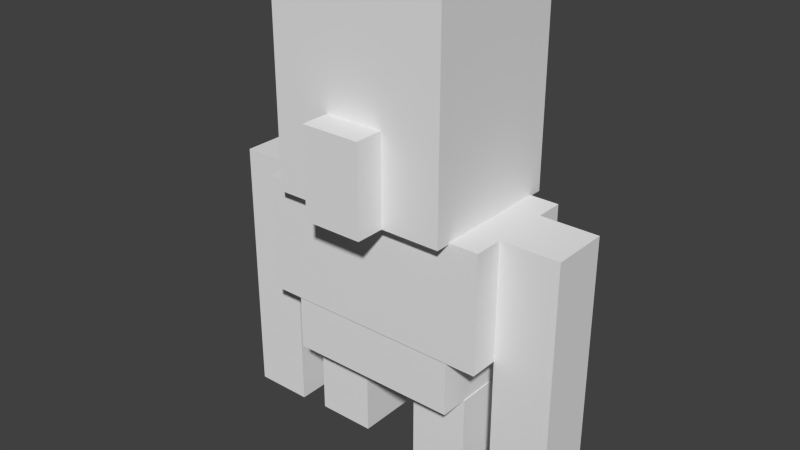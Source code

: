 # Source: agent.blend  (saved by Blender 2.76.0; exported with 4.5.12 LTS)
import bpy
from mathutils import Matrix  # noqa: F401  (used for matrix-valued properties, if any)

bpy.ops.wm.read_factory_settings(use_empty=True)
scene = bpy.context.scene
scene.name = 'Scene'

# ---- collections
col_collection_1 = bpy.data.collections.new('Collection 1'); scene.collection.children.link(col_collection_1)

# ---- world
world_world = bpy.data.worlds.new('World'); scene.world = world_world
world_world.color = (0.05088, 0.05088, 0.05088)
world_world.use_sun_shadow = False
world_world.sun_shadow_jitter_overblur = 0.0
world_world.cycles.sampling_method = 'MANUAL'
world_world.cycles.sample_map_resolution = 256

# ---- meshes
me_leg_left = bpy.data.meshes.new('leg.left')
me_leg_left.from_pydata([(-1.0, -1.0, -1.0), (-1.0, -1.0, 1.0), (-1.0, 1.0, -1.0), (-1.0, 1.0, 1.0), (1.0, -1.0, -1.0), (1.0, -1.0, 1.0), (1.0, 1.0, -1.0), (1.0, 1.0, 1.0)], [], [(0, 1, 3, 2), (2, 3, 7, 6), (6, 7, 5, 4), (4, 5, 1, 0), (2, 6, 4, 0), (7, 3, 1, 5)])
_uv = me_leg_left.uv_layers.new(name='UVMap')
_uv.uv.foreach_set('vector', [0.3125, 0.03125, 0.3125, 0.125, 0.25, 0.125, 0.25, 0.03125, 0.5, 0.03125, 0.5, 0.125, 0.4375, 0.125, 0.4375, 0.03125, 0.4375, 0.03125, 0.4375, 0.125, 0.375, 0.125, 0.375, 0.03125, 0.375, 0.03125, 0.375, 0.125, 0.3125, 0.125, 0.3125, 0.03125, 0.4375, 0.1875, 0.375, 0.1875, 0.375, 0.125, 0.4375, 0.125, 0.375, 0.1875, 0.3125, 0.1875, 0.3125, 0.125, 0.375, 0.125])
me_leg_left.use_remesh_preserve_volume = False
me_leg_left.use_remesh_preserve_attributes = False
me_leg_left.use_mirror_vertex_groups = False
me_leg_left.update()
me_leg_right = bpy.data.meshes.new('leg.right')
me_leg_right.from_pydata([(-1.0, -1.0, -1.0), (-1.0, -1.0, 1.0), (-1.0, 1.0, -1.0), (-1.0, 1.0, 1.0), (1.0, -1.0, -1.0), (1.0, -1.0, 1.0), (1.0, 1.0, -1.0), (1.0, 1.0, 1.0)], [], [(0, 1, 3, 2), (2, 3, 7, 6), (6, 7, 5, 4), (4, 5, 1, 0), (2, 6, 4, 0), (7, 3, 1, 5)])
_uv = me_leg_right.uv_layers.new(name='UVMap')
_uv.uv.foreach_set('vector', [0.0625, 0.03125, 0.0625, 0.125, 0.0, 0.125, 0.0, 0.03125, 0.25, 0.03125, 0.25, 0.125, 0.1875, 0.125, 0.1875, 0.03125, 0.1875, 0.03125, 0.1875, 0.125, 0.125, 0.125, 0.125, 0.03125, 0.125, 0.03125, 0.125, 0.125, 0.0625, 0.125, 0.0625, 0.03125, 0.1875, 0.1875, 0.125, 0.1875, 0.125, 0.125, 0.1875, 0.125, 0.125, 0.1875, 0.0625, 0.1875, 0.0625, 0.125, 0.125, 0.125])
me_leg_right.use_remesh_preserve_volume = False
me_leg_right.use_remesh_preserve_attributes = False
me_leg_right.use_mirror_vertex_groups = False
me_leg_right.update()
me_body_low = bpy.data.meshes.new('body.low')
me_body_low.from_pydata([(-1.0, -1.0, -1.0), (-1.0, -1.0, 1.0), (-1.0, 1.0, -1.0), (-1.0, 1.0, 1.0), (1.0, -1.0, -1.0), (1.0, -1.0, 1.0), (1.0, 1.0, -1.0), (1.0, 1.0, 1.0)], [], [(0, 1, 3, 2), (2, 3, 7, 6), (6, 7, 5, 4), (4, 5, 1, 0), (2, 6, 4, 0), (7, 3, 1, 5)])
_uv = me_body_low.uv_layers.new(name='UVMap')
_uv.uv.foreach_set('vector', [0.125, 0.1875, 0.125, 0.25, 0.0, 0.25, 0.0, 0.1875, 0.625, 0.1875, 0.625, 0.25, 0.4375, 0.25, 0.4375, 0.1875, 0.4375, 0.1875, 0.4375, 0.25, 0.3125, 0.25, 0.3125, 0.1875, 0.3125, 0.1875, 0.3125, 0.25, 0.125, 0.25, 0.125, 0.1875, 0.5, 0.375, 0.3125, 0.375, 0.3125, 0.25, 0.5, 0.25, 0.3125, 0.375, 0.125, 0.375, 0.125, 0.25, 0.3125, 0.25])
me_body_low.use_remesh_preserve_volume = False
me_body_low.use_remesh_preserve_attributes = False
me_body_low.use_mirror_vertex_groups = False
me_body_low.update()
me_body_top = bpy.data.meshes.new('body.top')
me_body_top.from_pydata([(-1.0, -1.0, -1.0), (-1.0, -1.0, 1.0), (-1.0, 1.0, -1.0), (-1.0, 1.0, 1.0), (1.0, -1.0, -1.0), (1.0, -1.0, 1.0), (1.0, 1.0, -1.0), (1.0, 1.0, 1.0)], [], [(0, 1, 3, 2), (2, 3, 7, 6), (6, 7, 5, 4), (4, 5, 1, 0), (2, 6, 4, 0), (7, 3, 1, 5)])
_uv = me_body_top.uv_layers.new(name='UVMap')
_uv.uv.foreach_set('vector', [0.125, 0.375, 0.125, 0.5, 0.0, 0.5, 0.0, 0.375, 0.75, 0.375, 0.75, 0.5, 0.5, 0.5, 0.5, 0.375, 0.5, 0.375, 0.5, 0.5, 0.375, 0.5, 0.375, 0.375, 0.375, 0.375, 0.375, 0.5, 0.125, 0.5, 0.125, 0.375, 0.625, 0.625, 0.375, 0.625, 0.375, 0.5, 0.625, 0.5, 0.375, 0.625, 0.125, 0.625, 0.125, 0.5, 0.375, 0.5])
me_body_top.use_remesh_preserve_volume = False
me_body_top.use_remesh_preserve_attributes = False
me_body_top.use_mirror_vertex_groups = False
me_body_top.update()
me_nose = bpy.data.meshes.new('nose')
me_nose.from_pydata([(-1.0, -1.0, -1.0), (-1.0, -1.0, 1.0), (-1.0, 1.0, -1.0), (-1.0, 1.0, 1.0), (1.0, -1.0, -1.0), (1.0, -1.0, 1.0), (1.0, 1.0, -1.0), (1.0, 1.0, 1.0)], [], [(0, 1, 3, 2), (2, 3, 7, 6), (6, 7, 5, 4), (4, 5, 1, 0), (2, 6, 4, 0), (7, 3, 1, 5)])
_uv = me_nose.uv_layers.new(name='UVMap')
_uv.uv.foreach_set('vector', [0.5625, 0.8438, 0.5625, 0.9375, 0.5312, 0.9375, 0.5312, 0.8438, 0.7188, 0.8438, 0.7188, 0.9375, 0.6562, 0.9375, 0.6562, 0.8438, 0.6562, 0.8438, 0.6562, 0.9375, 0.625, 0.9375, 0.625, 0.8438, 0.625, 0.8438, 0.625, 0.9375, 0.5625, 0.9375, 0.5625, 0.8438, 0.6875, 0.9688, 0.625, 0.9688, 0.625, 0.9375, 0.6875, 0.9375, 0.625, 0.9688, 0.5625, 0.9688, 0.5625, 0.9375, 0.625, 0.9375])
me_nose.use_remesh_preserve_volume = False
me_nose.use_remesh_preserve_attributes = False
me_nose.use_mirror_vertex_groups = False
me_nose.update()
me_head = bpy.data.meshes.new('head')
me_head.from_pydata([(-1.0, -1.0, -1.0), (-1.0, -1.0, 1.0), (-1.0, 1.0, -1.0), (-1.0, 1.0, 1.0), (1.0, -1.0, -1.0), (1.0, -1.0, 1.0), (1.0, 1.0, -1.0), (1.0, 1.0, 1.0)], [], [(0, 1, 3, 2), (2, 3, 7, 6), (6, 7, 5, 4), (4, 5, 1, 0), (2, 6, 4, 0), (7, 3, 1, 5)])
_uv = me_head.uv_layers.new(name='UVMap')
_uv.uv.foreach_set('vector', [0.1562, 0.625, 0.1562, 0.8438, 0.0, 0.8438, 0.0, 0.625, 0.6875, 0.625, 0.6875, 0.8438, 0.5, 0.8438, 0.5, 0.625, 0.5, 0.625, 0.5, 0.8438, 0.3438, 0.8438, 0.3438, 0.625, 0.3438, 0.625, 0.3438, 0.8438, 0.1562, 0.8438, 0.1562, 0.625, 0.5312, 1.0, 0.3438, 1.0, 0.3438, 0.8438, 0.5312, 0.8438, 0.3438, 1.0, 0.1562, 1.0, 0.1562, 0.8438, 0.3438, 0.8438])
me_head.use_remesh_preserve_volume = False
me_head.use_remesh_preserve_attributes = False
me_head.use_mirror_vertex_groups = False
me_head.update()
me_arm_right = bpy.data.meshes.new('arm.right')
me_arm_right.from_pydata([(-1.0, -1.0, -1.0), (-1.0, -1.0, 1.0), (-1.0, 1.0, -1.0), (-1.0, 1.0, 1.0), (1.0, -1.0, -1.0), (1.0, -1.0, 1.0), (1.0, 1.0, -1.0), (1.0, 1.0, 1.0)], [], [(0, 1, 3, 2), (2, 3, 7, 6), (6, 7, 5, 4), (4, 5, 1, 0), (2, 6, 4, 0), (7, 3, 1, 5)])
_uv = me_arm_right.uv_layers.new(name='UVMap')
_uv.uv.foreach_set('vector', [0.8125, 0.3125, 0.8125, 0.5938, 0.75, 0.5938, 0.75, 0.3125, 1.0, 0.3125, 1.0, 0.5938, 0.9375, 0.5938, 0.9375, 0.3125, 0.9375, 0.3125, 0.9375, 0.5938, 0.875, 0.5938, 0.875, 0.3125, 0.875, 0.3125, 0.875, 0.5938, 0.8125, 0.5938, 0.8125, 0.3125, 0.875, 0.5938, 0.9375, 0.5938, 0.9375, 0.6562, 0.875, 0.6562, 0.875, 0.6562, 0.8125, 0.6562, 0.8125, 0.5938, 0.875, 0.5938])
me_arm_right.use_remesh_preserve_volume = False
me_arm_right.use_remesh_preserve_attributes = False
me_arm_right.use_mirror_vertex_groups = False
me_arm_right.update()
me_arm_left = bpy.data.meshes.new('arm.left')
me_arm_left.from_pydata([(-1.0, -1.0, -1.0), (-1.0, -1.0, 1.0), (-1.0, 1.0, -1.0), (-1.0, 1.0, 1.0), (1.0, -1.0, -1.0), (1.0, -1.0, 1.0), (1.0, 1.0, -1.0), (1.0, 1.0, 1.0)], [], [(0, 1, 3, 2), (2, 3, 7, 6), (6, 7, 5, 4), (4, 5, 1, 0), (2, 6, 4, 0), (7, 3, 1, 5)])
_uv = me_arm_left.uv_layers.new(name='UVMap')
_uv.uv.foreach_set('vector', [0.8125, 0.6562, 0.8125, 0.9375, 0.75, 0.9375, 0.75, 0.6562, 1.0, 0.6562, 1.0, 0.9375, 0.9375, 0.9375, 0.9375, 0.6562, 0.9375, 0.6562, 0.9375, 0.9375, 0.875, 0.9375, 0.875, 0.6562, 0.875, 0.6562, 0.875, 0.9375, 0.8125, 0.9375, 0.8125, 0.6562, 0.875, 0.9375, 0.9375, 0.9375, 0.9375, 1.0, 0.875, 1.0, 0.875, 1.0, 0.8125, 1.0, 0.8125, 0.9375, 0.875, 0.9375])
me_arm_left.use_remesh_preserve_volume = False
me_arm_left.use_remesh_preserve_attributes = False
me_arm_left.use_mirror_vertex_groups = False
me_arm_left.update()
arm_armature = bpy.data.armatures.new('Armature')  # bones are not reproduced

# ---- objects
ob_armature = bpy.data.objects.new('Armature', arm_armature)
ob_leg_left = bpy.data.objects.new('leg.left', me_leg_left)
ob_leg_right = bpy.data.objects.new('leg.right', me_leg_right)
ob_body_low = bpy.data.objects.new('body.low', me_body_low)
ob_body_top = bpy.data.objects.new('body.top', me_body_top)
ob_nose = bpy.data.objects.new('nose', me_nose)
ob_head = bpy.data.objects.new('head', me_head)
ob_arm_right = bpy.data.objects.new('arm.right', me_arm_right)
ob_arm_left = bpy.data.objects.new('arm.left', me_arm_left)

# ---- transforms, parenting, visibility, modifiers, constraints
ob_armature.location = (0.0, 0.0, 0.9878)
ob_armature.show_in_front = True
ob_armature.lineart.crease_threshold = 0.0
ob_leg_left.parent = ob_armature
ob_leg_left.matrix_parent_inverse = Matrix(((1.0, 0.0, 0.0, 0.0), (0.0, 1.0, 0.0, 0.0), (0.0, 0.0, 1.0, -0.9878), (0.0, 0.0, 0.0, 1.0)))
ob_leg_left.location = (0.397, 0.0, 0.2995)
ob_leg_left.scale = (0.2, 0.2, 0.3)
ob_leg_left.lineart.crease_threshold = 0.0
_vg = ob_leg_left.vertex_groups.new(name='body.top')
_vg = ob_leg_left.vertex_groups.new(name='head')
_vg = ob_leg_left.vertex_groups.new(name='nose')
_vg = ob_leg_left.vertex_groups.new(name='arm.right')
_vg = ob_leg_left.vertex_groups.new(name='arm.left')
_vg = ob_leg_left.vertex_groups.new(name='body.low')
_vg = ob_leg_left.vertex_groups.new(name='leg.right')
_vg = ob_leg_left.vertex_groups.new(name='leg.left')
_vg.add([0, 1, 2, 3, 4, 5, 6, 7], 1.0, 'REPLACE')
_m = ob_leg_left.modifiers.new('Armature', 'ARMATURE')
_m.object = ob_armature
ob_leg_right.parent = ob_armature
ob_leg_right.matrix_parent_inverse = Matrix(((1.0, 0.0, 0.0, 0.0), (0.0, 1.0, 0.0, 0.0), (0.0, 0.0, 1.0, -0.9878), (0.0, 0.0, 0.0, 1.0)))
ob_leg_right.location = (-0.397, 0.0, 0.2995)
ob_leg_right.scale = (0.2, 0.2, 0.3)
ob_leg_right.lineart.crease_threshold = 0.0
_vg = ob_leg_right.vertex_groups.new(name='body.top')
_vg = ob_leg_right.vertex_groups.new(name='head')
_vg = ob_leg_right.vertex_groups.new(name='nose')
_vg = ob_leg_right.vertex_groups.new(name='arm.right')
_vg = ob_leg_right.vertex_groups.new(name='arm.left')
_vg = ob_leg_right.vertex_groups.new(name='body.low')
_vg = ob_leg_right.vertex_groups.new(name='leg.right')
_vg.add([0, 1, 2, 3, 4, 5, 6, 7], 1.0, 'REPLACE')
_vg = ob_leg_right.vertex_groups.new(name='leg.left')
_m = ob_leg_right.modifiers.new('Armature', 'ARMATURE')
_m.object = ob_armature
ob_body_low.parent = ob_armature
ob_body_low.matrix_parent_inverse = Matrix(((1.0, 0.0, 0.0, 0.0), (0.0, 1.0, 0.0, 0.0), (0.0, 0.0, 1.0, -0.9878), (0.0, 0.0, 0.0, 1.0)))
ob_body_low.location = (0.0, 0.0, 0.7896)
ob_body_low.scale = (0.59, 0.39, 0.19)
ob_body_low.lineart.crease_threshold = 0.0
_vg = ob_body_low.vertex_groups.new(name='body.top')
_vg = ob_body_low.vertex_groups.new(name='head')
_vg = ob_body_low.vertex_groups.new(name='nose')
_vg = ob_body_low.vertex_groups.new(name='arm.right')
_vg = ob_body_low.vertex_groups.new(name='arm.left')
_vg = ob_body_low.vertex_groups.new(name='body.low')
_vg.add([0, 1, 2, 3, 4, 5, 6, 7], 1.0, 'REPLACE')
_vg = ob_body_low.vertex_groups.new(name='leg.right')
_vg = ob_body_low.vertex_groups.new(name='leg.left')
_m = ob_body_low.modifiers.new('Armature', 'ARMATURE')
_m.object = ob_armature
ob_body_top.parent = ob_armature
ob_body_top.matrix_parent_inverse = Matrix(((1.0, 0.0, 0.0, 0.0), (0.0, 1.0, 0.0, 0.0), (0.0, 0.0, 1.0, -0.9878), (0.0, 0.0, 0.0, 1.0)))
ob_body_top.location = (0.0, 0.0, 1.378)
ob_body_top.scale = (0.8, 0.4, 0.4)
ob_body_top.lineart.crease_threshold = 0.0
_vg = ob_body_top.vertex_groups.new(name='body.top')
_vg.add([0, 1, 2, 3, 4, 5, 6, 7], 1.0, 'REPLACE')
_vg = ob_body_top.vertex_groups.new(name='head')
_vg = ob_body_top.vertex_groups.new(name='nose')
_vg = ob_body_top.vertex_groups.new(name='arm.right')
_vg = ob_body_top.vertex_groups.new(name='arm.left')
_vg = ob_body_top.vertex_groups.new(name='body.low')
_vg = ob_body_top.vertex_groups.new(name='leg.right')
_vg = ob_body_top.vertex_groups.new(name='leg.left')
_m = ob_body_top.modifiers.new('Armature', 'ARMATURE')
_m.object = ob_armature
ob_nose.parent = ob_armature
ob_nose.matrix_parent_inverse = Matrix(((1.0, 0.0, 0.0, 0.0), (0.0, 1.0, 0.0, 0.0), (0.0, 0.0, 1.0, -0.9878), (0.0, 0.0, 0.0, 1.0)))
ob_nose.location = (0.0, -0.5982, 2.069)
ob_nose.scale = (0.2, 0.1, 0.3)
ob_nose.lineart.crease_threshold = 0.0
_vg = ob_nose.vertex_groups.new(name='body.top')
_vg = ob_nose.vertex_groups.new(name='head')
_vg = ob_nose.vertex_groups.new(name='nose')
_vg.add([0, 1, 2, 3, 4, 5, 6, 7], 1.0, 'REPLACE')
_vg = ob_nose.vertex_groups.new(name='arm.right')
_vg = ob_nose.vertex_groups.new(name='arm.left')
_vg = ob_nose.vertex_groups.new(name='body.low')
_vg = ob_nose.vertex_groups.new(name='leg.right')
_vg = ob_nose.vertex_groups.new(name='leg.left')
_m = ob_nose.modifiers.new('Armature', 'ARMATURE')
_m.object = ob_armature
ob_head.parent = ob_armature
ob_head.matrix_parent_inverse = Matrix(((1.0, 0.0, 0.0, 0.0), (0.0, 1.0, 0.0, 0.0), (0.0, 0.0, 1.0, -0.9878), (0.0, 0.0, 0.0, 1.0)))
ob_head.location = (0.0, 0.0, 2.468)
ob_head.scale = (0.6, 0.5, 0.7)
ob_head.lineart.crease_threshold = 0.0
_vg = ob_head.vertex_groups.new(name='body.top')
_vg = ob_head.vertex_groups.new(name='head')
_vg.add([0, 1, 2, 3, 4, 5, 6, 7], 1.0, 'REPLACE')
_vg = ob_head.vertex_groups.new(name='nose')
_vg = ob_head.vertex_groups.new(name='arm.right')
_vg = ob_head.vertex_groups.new(name='arm.left')
_vg = ob_head.vertex_groups.new(name='body.low')
_vg = ob_head.vertex_groups.new(name='leg.right')
_vg = ob_head.vertex_groups.new(name='leg.left')
_m = ob_head.modifiers.new('Armature', 'ARMATURE')
_m.object = ob_armature
ob_arm_right.parent = ob_armature
ob_arm_right.matrix_parent_inverse = Matrix(((1.0, 0.0, 0.0, 0.0), (0.0, 1.0, 0.0, 0.0), (0.0, 0.0, 1.0, -0.9878), (0.0, 0.0, 0.0, 1.0)))
ob_arm_right.location = (-0.9986, 0.0, 0.8812)
ob_arm_right.scale = (0.2, 0.2, 0.9)
ob_arm_right.lineart.crease_threshold = 0.0
_vg = ob_arm_right.vertex_groups.new(name='body.top')
_vg = ob_arm_right.vertex_groups.new(name='head')
_vg = ob_arm_right.vertex_groups.new(name='nose')
_vg = ob_arm_right.vertex_groups.new(name='arm.right')
_vg.add([0, 1, 2, 3, 4, 5, 6, 7], 1.0, 'REPLACE')
_vg = ob_arm_right.vertex_groups.new(name='arm.left')
_vg = ob_arm_right.vertex_groups.new(name='body.low')
_vg = ob_arm_right.vertex_groups.new(name='leg.right')
_vg = ob_arm_right.vertex_groups.new(name='leg.left')
_m = ob_arm_right.modifiers.new('Armature', 'ARMATURE')
_m.object = ob_armature
ob_arm_left.parent = ob_armature
ob_arm_left.matrix_parent_inverse = Matrix(((1.0, 0.0, 0.0, 0.0), (0.0, 1.0, 0.0, 0.0), (0.0, 0.0, 1.0, -0.9878), (0.0, 0.0, 0.0, 1.0)))
ob_arm_left.location = (0.9986, 0.0, 0.8812)
ob_arm_left.scale = (0.2, 0.2, 0.9)
ob_arm_left.lineart.crease_threshold = 0.0
_vg = ob_arm_left.vertex_groups.new(name='body.top')
_vg = ob_arm_left.vertex_groups.new(name='head')
_vg = ob_arm_left.vertex_groups.new(name='nose')
_vg = ob_arm_left.vertex_groups.new(name='arm.right')
_vg = ob_arm_left.vertex_groups.new(name='arm.left')
_vg.add([0, 1, 2, 3, 4, 5, 6, 7], 1.0, 'REPLACE')
_vg = ob_arm_left.vertex_groups.new(name='body.low')
_vg = ob_arm_left.vertex_groups.new(name='leg.right')
_vg = ob_arm_left.vertex_groups.new(name='leg.left')
_m = ob_arm_left.modifiers.new('Armature', 'ARMATURE')
_m.object = ob_armature

# ---- collection membership
col_collection_1.objects.link(ob_armature)
col_collection_1.objects.link(ob_leg_left)
col_collection_1.objects.link(ob_leg_right)
col_collection_1.objects.link(ob_body_low)
col_collection_1.objects.link(ob_body_top)
col_collection_1.objects.link(ob_nose)
col_collection_1.objects.link(ob_head)
col_collection_1.objects.link(ob_arm_right)
col_collection_1.objects.link(ob_arm_left)

# ---- scene / render settings (as saved in the file)
scene.frame_start = 0; scene.frame_end = 60; scene.frame_set(0)
scene.render.engine = 'BLENDER_EEVEE_NEXT'
scene.render.resolution_percentage = 50
scene.render.dither_intensity = 0.0
scene.render.film_transparent = True
scene.cycles.use_denoising = False
scene.cycles.samples = 10
scene.cycles.sampling_pattern = 'TABULATED_SOBOL'
scene.cycles.light_sampling_threshold = 0.0
scene.cycles.use_adaptive_sampling = False
scene.cycles.use_light_tree = False
scene.cycles.blur_glossy = 0.0
scene.cycles.pixel_filter_type = 'GAUSSIAN'
scene.cycles.sample_clamp_indirect = 0.0
scene.view_settings.view_transform = 'Standard'
bpy.context.view_layer.update()

# ---- added for rendering (the .blend has no active camera and no usable light): camera, sun
cam_auto = bpy.data.cameras.new('AutoCamera')
cam_auto.lens = 50.0
cam_auto.sensor_width = 36.0
cam_auto.clip_end = 1000.0
ob_auto_camera = bpy.data.objects.new('AutoCamera', cam_auto)
scene.collection.objects.link(ob_auto_camera)
ob_auto_camera.location = (3.85222, -4.72178, 4.65616)
ob_auto_camera.rotation_euler = (1.09748, -7.21219e-08, 0.694738)
scene.camera = ob_auto_camera
light_auto_sun = bpy.data.lights.new('AutoSun', 'SUN')
light_auto_sun.energy = 3.0
light_auto_sun.angle = 0.0523599
ob_auto_sun = bpy.data.objects.new('AutoSun', light_auto_sun)
scene.collection.objects.link(ob_auto_sun)
ob_auto_sun.rotation_euler = (0.872665, 0.174533, 0.523599)
bpy.context.view_layer.update()
